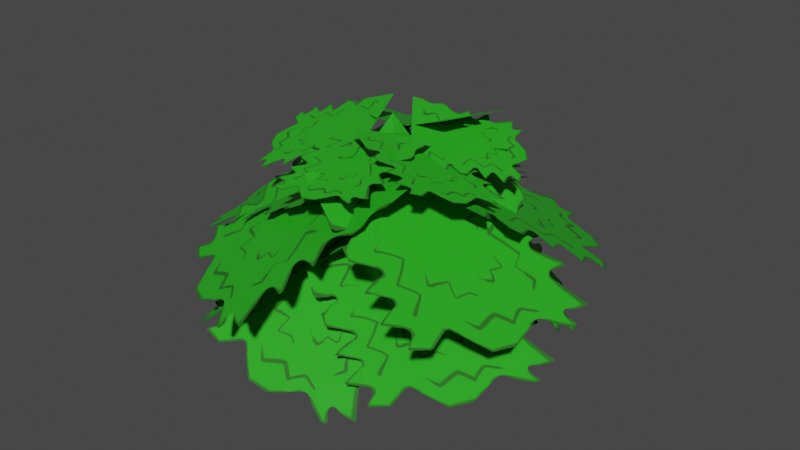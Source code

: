 # Source: bush_a.blend  (saved by Blender 3.6.13; exported with 4.5.12 LTS)
import bpy
from mathutils import Matrix  # noqa: F401  (used for matrix-valued properties, if any)

bpy.ops.wm.read_factory_settings(use_empty=True)
scene = bpy.context.scene
scene.name = 'Scene'

# ---- collections
col_collection = bpy.data.collections.new('Collection'); scene.collection.children.link(col_collection)
col_collection_1 = bpy.data.collections.new('Collection')  # instanced only; not linked into the scene

# ---- images (referenced by path relative to the original .blend; pixels are not part of the script)
import os
ASSET_DIR = os.environ.get("B2B_ASSET_DIR", "")  # directory of the original .blend (textures are referenced by path, not embedded)
HERE = os.path.dirname(os.path.abspath(__file__))  # packed textures are extracted next to this script under _unpacked/

def load_image(name, relpath, width, height, colorspace="sRGB"):
    """Load a texture the original file referenced (path relative to the .blend, or extracted next to this script)."""
    p = next((c for c in (os.path.join(HERE, relpath), os.path.join(ASSET_DIR, relpath)) if relpath and os.path.exists(c)), "")
    if p:
        img = bpy.data.images.load(p, check_existing=True)
        img.name = name
    else:  # same state as the original file: an image datablock whose file is absent (Cycles renders it pink)
        img = bpy.data.images.new(name, width, height)
        img.source = "FILE"
        img.filepath = "//" + (relpath or name)
    img.colorspace_settings.name = colorspace
    return img
img_bush_leaf_tex = load_image('bush_leaf_tex', '_unpacked/bush_leaf_tex.2eb1a146.png', 256, 256, 'sRGB')

# ---- materials (node trees are filled in below, after node groups)
mat_bush_base_mat = bpy.data.materials.new('bush_base_mat')
mat_bush_base_mat.use_backface_culling = True
mat_bush_base_mat.use_transparent_shadow = False
mat_bush_leaflet_mat = bpy.data.materials.new('bush_leaflet_mat')
mat_bush_leaflet_mat.use_backface_culling = True

# ---- material node trees
mat_bush_base_mat.use_nodes = True; mat_bush_base_mat.node_tree.nodes.clear()
_N = mat_bush_base_mat.node_tree.nodes; _L = mat_bush_base_mat.node_tree.links
n0 = _N.new('ShaderNodeBsdfPrincipled'); n0.name = 'Principled BSDF'; n0.location = (10, 300)
n0.distribution = 'GGX'
n0.subsurface_method = 'RANDOM_WALK_SKIN'
n0.inputs[0].default_value = (0.02217, 0.4287, 0.01444, 1.0)
n0.inputs[3].default_value = 1.45
n0.inputs[27].default_value = (0.0, 0.0, 0.0, 1.0)
n0.inputs[28].default_value = 1.0
n1 = _N.new('ShaderNodeOutputMaterial'); n1.name = 'Material Output'; n1.location = (300, 300)
_L.new(n0.outputs[0], n1.inputs[0])
n1.is_active_output = True
mat_bush_leaflet_mat.use_nodes = True; mat_bush_leaflet_mat.node_tree.nodes.clear()
_N = mat_bush_leaflet_mat.node_tree.nodes; _L = mat_bush_leaflet_mat.node_tree.links
n0 = _N.new('ShaderNodeOutputMaterial'); n0.name = 'Material Output'; n0.location = (271, 445)
n1 = _N.new('ShaderNodeBsdfPrincipled'); n1.name = 'Principled BSDF'; n1.location = (-19, 445)
n1.distribution = 'GGX'
n1.subsurface_method = 'RANDOM_WALK_SKIN'
n1.inputs[3].default_value = 1.45
n1.inputs[27].default_value = (0.0, 0.0, 0.0, 1.0)
n1.inputs[28].default_value = 1.0
n2 = _N.new('ShaderNodeTexImage'); n2.name = 'Image Texture'; n2.location = (-309, 425)
n2.image = img_bush_leaf_tex
n3 = _N.new('ShaderNodeMath'); n3.name = 'Math'; n3.location = (0, 0)
n3.hide = True
n3.operation = 'GREATER_THAN'
_L.new(n1.outputs[0], n0.inputs[0])
_L.new(n2.outputs[0], n1.inputs[0])
_L.new(n2.outputs[1], n3.inputs[0])
_L.new(n3.outputs[0], n1.inputs[4])
n0.is_active_output = True

# ---- world
world_world = bpy.data.worlds.new('World'); scene.world = world_world
world_world.use_nodes = True; world_world.node_tree.nodes.clear()
_N = world_world.node_tree.nodes; _L = world_world.node_tree.links
n0 = _N.new('ShaderNodeOutputWorld'); n0.name = 'World Output'; n0.location = (300, 300)
n1 = _N.new('ShaderNodeBackground'); n1.name = 'Background'; n1.location = (10, 300)
n1.inputs[0].default_value = (0.05088, 0.05088, 0.05088, 1.0)
_L.new(n1.outputs[0], n0.inputs[0])
n0.is_active_output = True
world_world.color = (0.05088, 0.05088, 0.05088)
world_world.use_sun_shadow = False
world_world.sun_shadow_jitter_overblur = 0.0

# ---- meshes
me_cube = bpy.data.meshes.new('Cube')
me_cube.from_pydata([(-0.5189, -0.5189, -1.061), (0.0, 0.0, 0.0), (-0.5189, 0.5189, -1.061), (0.0, 0.0, 0.0), (0.5189, -0.5189, -1.061), (0.0, 0.0, 0.0), (0.5189, 0.5189, -1.061), (0.0, 0.0, 0.0)], [], [(0, 1, 3, 2), (2, 3, 7, 6), (6, 7, 5, 4), (4, 5, 1, 0), (2, 6, 4, 0), (7, 3, 1, 5)])
_uv = me_cube.uv_layers.new(name='UVMap')
_uv.uv.foreach_set('vector', [0.375, 0.0, 0.625, 0.0, 0.625, 0.25, 0.375, 0.25, 0.375, 0.25, 0.625, 0.25, 0.625, 0.5, 0.375, 0.5, 0.375, 0.5, 0.625, 0.5, 0.625, 0.75, 0.375, 0.75, 0.375, 0.75, 0.625, 0.75, 0.625, 1.0, 0.375, 1.0, 0.125, 0.5, 0.375, 0.5, 0.375, 0.75, 0.125, 0.75, 0.625, 0.5, 0.875, 0.5, 0.875, 0.75, 0.625, 0.75])
me_cube.materials.append(mat_bush_base_mat)
me_cube.update()
me_plane = bpy.data.meshes.new('Plane')
me_plane.from_pydata([(-0.5629, -0.6009, 0.07925), (0.5629, -0.6009, 0.07925), (-0.5629, 0.5248, 0.07925), (0.5629, 0.5248, 0.07925)], [], [(0, 1, 3, 2)])
_uv = me_plane.uv_layers.new(name='UVMap')
_uv.uv.foreach_set('vector', [0.0, 0.0, 1.0, 0.0, 1.0, 1.0, 0.0, 1.0])
me_plane.materials.append(mat_bush_leaflet_mat)
me_plane.update()
me_plane_001 = bpy.data.meshes.new('Plane.001')
me_plane_001.from_pydata([(-0.5629, -0.6009, 0.07925), (0.5629, -0.6009, 0.07925), (-0.5629, 0.5248, 0.07925), (0.5629, 0.5248, 0.07925)], [], [(0, 1, 3, 2)])
_uv = me_plane_001.uv_layers.new(name='UVMap')
_uv.uv.foreach_set('vector', [0.0, 0.0, 1.0, 0.0, 1.0, 1.0, 0.0, 1.0])
me_plane_001.materials.append(mat_bush_leaflet_mat)
me_plane_001.update()
me_plane_002 = bpy.data.meshes.new('Plane.002')
me_plane_002.from_pydata([(-0.5629, -0.6009, 0.07925), (0.5629, -0.6009, 0.07925), (-0.5629, 0.5248, 0.07925), (0.5629, 0.5248, 0.07925)], [], [(0, 1, 3, 2)])
_uv = me_plane_002.uv_layers.new(name='UVMap')
_uv.uv.foreach_set('vector', [0.0, 0.0, 1.0, 0.0, 1.0, 1.0, 0.0, 1.0])
me_plane_002.materials.append(mat_bush_leaflet_mat)
me_plane_002.update()
me_plane_003 = bpy.data.meshes.new('Plane.003')
me_plane_003.from_pydata([(-0.5629, -0.6009, 0.07925), (0.5629, -0.6009, 0.07925), (-0.5629, 0.5248, 0.07925), (0.5629, 0.5248, 0.07925)], [], [(0, 1, 3, 2)])
_uv = me_plane_003.uv_layers.new(name='UVMap')
_uv.uv.foreach_set('vector', [0.0, 0.0, 1.0, 0.0, 1.0, 1.0, 0.0, 1.0])
me_plane_003.materials.append(mat_bush_leaflet_mat)
me_plane_003.update()
me_plane_004 = bpy.data.meshes.new('Plane.004')
me_plane_004.from_pydata([(-0.5629, -0.6009, 0.07925), (0.5629, -0.6009, 0.07925), (-0.5629, 0.5248, 0.07925), (0.5629, 0.5248, 0.07925)], [], [(0, 1, 3, 2)])
_uv = me_plane_004.uv_layers.new(name='UVMap')
_uv.uv.foreach_set('vector', [0.0, 0.0, 1.0, 0.0, 1.0, 1.0, 0.0, 1.0])
me_plane_004.materials.append(mat_bush_leaflet_mat)
me_plane_004.update()
me_plane_005 = bpy.data.meshes.new('Plane.005')
me_plane_005.from_pydata([(-0.6059, -0.7618, -0.0222), (0.6059, -0.7618, -0.0222), (-0.6059, 0.4501, -0.0222), (0.6059, 0.4501, -0.0222)], [], [(0, 1, 3, 2)])
_uv = me_plane_005.uv_layers.new(name='UVMap')
_uv.uv.foreach_set('vector', [0.0, 0.0, 1.0, 0.0, 1.0, 1.0, 0.0, 1.0])
me_plane_005.materials.append(mat_bush_leaflet_mat)
me_plane_005.update()
me_plane_006 = bpy.data.meshes.new('Plane.006')
me_plane_006.from_pydata([(-0.6059, -0.7618, -0.0222), (0.6059, -0.7618, -0.0222), (-0.6059, 0.4501, -0.0222), (0.6059, 0.4501, -0.0222)], [], [(0, 1, 3, 2)])
_uv = me_plane_006.uv_layers.new(name='UVMap')
_uv.uv.foreach_set('vector', [0.0, 0.0, 1.0, 0.0, 1.0, 1.0, 0.0, 1.0])
me_plane_006.materials.append(mat_bush_leaflet_mat)
me_plane_006.update()
me_plane_007 = bpy.data.meshes.new('Plane.007')
me_plane_007.from_pydata([(-0.6059, -0.7618, -0.0222), (0.6059, -0.7618, -0.0222), (-0.6059, 0.4501, -0.0222), (0.6059, 0.4501, -0.0222)], [], [(0, 1, 3, 2)])
_uv = me_plane_007.uv_layers.new(name='UVMap')
_uv.uv.foreach_set('vector', [0.0, 0.0, 1.0, 0.0, 1.0, 1.0, 0.0, 1.0])
me_plane_007.materials.append(mat_bush_leaflet_mat)
me_plane_007.update()
me_plane_008 = bpy.data.meshes.new('Plane.008')
me_plane_008.from_pydata([(-0.6059, -0.7618, -0.0222), (0.6059, -0.7618, -0.0222), (-0.6059, 0.4501, -0.0222), (0.6059, 0.4501, -0.0222)], [], [(0, 1, 3, 2)])
_uv = me_plane_008.uv_layers.new(name='UVMap')
_uv.uv.foreach_set('vector', [0.0, 0.0, 1.0, 0.0, 1.0, 1.0, 0.0, 1.0])
me_plane_008.materials.append(mat_bush_leaflet_mat)
me_plane_008.update()
me_plane_009 = bpy.data.meshes.new('Plane.009')
me_plane_009.from_pydata([(-0.6059, -0.7618, -0.0222), (0.6059, -0.7618, -0.0222), (-0.6059, 0.4501, -0.0222), (0.6059, 0.4501, -0.0222)], [], [(0, 1, 3, 2)])
_uv = me_plane_009.uv_layers.new(name='UVMap')
_uv.uv.foreach_set('vector', [0.0, 0.0, 1.0, 0.0, 1.0, 1.0, 0.0, 1.0])
me_plane_009.materials.append(mat_bush_leaflet_mat)
me_plane_009.update()
me_plane_010 = bpy.data.meshes.new('Plane.010')
me_plane_010.from_pydata([(-0.6059, -0.7618, -0.0222), (0.6059, -0.7618, -0.0222), (-0.6059, 0.4501, -0.0222), (0.6059, 0.4501, -0.0222)], [], [(0, 1, 3, 2)])
_uv = me_plane_010.uv_layers.new(name='UVMap')
_uv.uv.foreach_set('vector', [0.0, 0.0, 1.0, 0.0, 1.0, 1.0, 0.0, 1.0])
me_plane_010.materials.append(mat_bush_leaflet_mat)
me_plane_010.update()
me_plane_011 = bpy.data.meshes.new('Plane.011')
me_plane_011.from_pydata([(-0.6059, -0.7618, -0.0222), (0.6059, -0.7618, -0.0222), (-0.6059, 0.4501, -0.0222), (0.6059, 0.4501, -0.0222)], [], [(0, 1, 3, 2)])
_uv = me_plane_011.uv_layers.new(name='UVMap')
_uv.uv.foreach_set('vector', [0.0, 0.0, 1.0, 0.0, 1.0, 1.0, 0.0, 1.0])
me_plane_011.materials.append(mat_bush_leaflet_mat)
me_plane_011.update()
me_plane_012 = bpy.data.meshes.new('Plane.012')
me_plane_012.from_pydata([(-0.6059, -0.7618, -0.0222), (0.6059, -0.7618, -0.0222), (-0.6059, 0.4501, -0.0222), (0.6059, 0.4501, -0.0222)], [], [(0, 1, 3, 2)])
_uv = me_plane_012.uv_layers.new(name='UVMap')
_uv.uv.foreach_set('vector', [0.0, 0.0, 1.0, 0.0, 1.0, 1.0, 0.0, 1.0])
me_plane_012.materials.append(mat_bush_leaflet_mat)
me_plane_012.update()
me_plane_013 = bpy.data.meshes.new('Plane.013')
me_plane_013.from_pydata([(-0.6059, -0.7618, -0.0222), (0.6059, -0.7618, -0.0222), (-0.6059, 0.4501, -0.0222), (0.6059, 0.4501, -0.0222)], [], [(0, 1, 3, 2)])
_uv = me_plane_013.uv_layers.new(name='UVMap')
_uv.uv.foreach_set('vector', [0.0, 0.0, 1.0, 0.0, 1.0, 1.0, 0.0, 1.0])
me_plane_013.materials.append(mat_bush_leaflet_mat)
me_plane_013.update()
me_plane_014 = bpy.data.meshes.new('Plane.014')
me_plane_014.from_pydata([(-0.6059, -0.7618, -0.0222), (0.6059, -0.7618, -0.0222), (-0.6059, 0.4501, -0.0222), (0.6059, 0.4501, -0.0222)], [], [(0, 1, 3, 2)])
_uv = me_plane_014.uv_layers.new(name='UVMap')
_uv.uv.foreach_set('vector', [0.0, 0.0, 1.0, 0.0, 1.0, 1.0, 0.0, 1.0])
me_plane_014.materials.append(mat_bush_leaflet_mat)
me_plane_014.update()
me_plane_015 = bpy.data.meshes.new('Plane.015')
me_plane_015.from_pydata([(-0.6059, -0.7618, -0.0222), (0.6059, -0.7618, -0.0222), (-0.6059, 0.4501, -0.0222), (0.6059, 0.4501, -0.0222)], [], [(0, 1, 3, 2)])
_uv = me_plane_015.uv_layers.new(name='UVMap')
_uv.uv.foreach_set('vector', [0.0, 0.0, 1.0, 0.0, 1.0, 1.0, 0.0, 1.0])
me_plane_015.materials.append(mat_bush_leaflet_mat)
me_plane_015.update()

# ---- objects
ob_islandinsertref = bpy.data.objects.new('IslandInsertRef', None)
ob_bush_base = bpy.data.objects.new('Bush_Base', me_cube)
ob_leaf_plane_001 = bpy.data.objects.new('leaf_plane.001', me_plane)
ob_leaf_plane_002 = bpy.data.objects.new('leaf_plane.002', me_plane_001)
ob_leaf_plane_003 = bpy.data.objects.new('leaf_plane.003', me_plane_002)
ob_leaf_plane_004 = bpy.data.objects.new('leaf_plane.004', me_plane_003)
ob_leaf_plane_005 = bpy.data.objects.new('leaf_plane.005', me_plane_004)
ob_leaf_plane_006 = bpy.data.objects.new('leaf_plane.006', me_plane_005)
ob_leaf_plane_007 = bpy.data.objects.new('leaf_plane.007', me_plane_006)
ob_leaf_plane_008 = bpy.data.objects.new('leaf_plane.008', me_plane_007)
ob_leaf_plane_009 = bpy.data.objects.new('leaf_plane.009', me_plane_008)
ob_leaf_plane_010 = bpy.data.objects.new('leaf_plane.010', me_plane_009)
ob_leaf_plane_011 = bpy.data.objects.new('leaf_plane.011', me_plane_010)
ob_leaf_plane_012 = bpy.data.objects.new('leaf_plane.012', me_plane_011)
ob_leaf_plane_013 = bpy.data.objects.new('leaf_plane.013', me_plane_012)
ob_leaf_plane_014 = bpy.data.objects.new('leaf_plane.014', me_plane_013)
ob_leaf_plane_015 = bpy.data.objects.new('leaf_plane.015', me_plane_014)
ob_leaf_plane = bpy.data.objects.new('leaf_plane', me_plane_015)

# ---- transforms, parenting, visibility, modifiers, constraints
ob_islandinsertref.location = (0.0, 0.0, 0.0)
ob_islandinsertref.hide_render = True
ob_islandinsertref.instance_type = 'COLLECTION'
ob_bush_base.location = (0.0, 0.0, 1.117)
ob_leaf_plane_001.parent = ob_bush_base
ob_leaf_plane_001.matrix_parent_inverse = Matrix(((1.0, -0.0, 0.0, -0.0), (-0.0, 1.0, -0.0, 0.0), (0.0, -0.0, 1.0, -1.117), (-0.0, 0.0, -0.0, 1.0)))
ob_leaf_plane_001.location = (0.0, -0.5008, 0.1632)
ob_leaf_plane_001.rotation_euler = (0.567, 0.1695, 0.04315)
ob_leaf_plane_002.parent = ob_bush_base
ob_leaf_plane_002.matrix_parent_inverse = Matrix(((1.0, -0.0, 0.0, -0.0), (-0.0, 1.0, -0.0, 0.0), (0.0, -0.0, 1.0, -1.117), (-0.0, 0.0, -0.0, 1.0)))
ob_leaf_plane_002.location = (0.4278, -0.2604, 0.1632)
ob_leaf_plane_002.rotation_euler = (0.4684, -0.01575, 1.041)
ob_leaf_plane_003.parent = ob_bush_base
ob_leaf_plane_003.matrix_parent_inverse = Matrix(((1.0, -0.0, 0.0, -0.0), (-0.0, 1.0, -0.0, 0.0), (0.0, -0.0, 1.0, -1.117), (-0.0, 0.0, -0.0, 1.0)))
ob_leaf_plane_003.location = (0.3043, 0.3978, 0.1632)
ob_leaf_plane_003.rotation_euler = (0.5765, -0.1304, 2.44)
ob_leaf_plane_004.parent = ob_bush_base
ob_leaf_plane_004.matrix_parent_inverse = Matrix(((1.0, -0.0, 0.0, -0.0), (-0.0, 1.0, -0.0, 0.0), (0.0, -0.0, 1.0, -1.117), (-0.0, 0.0, -0.0, 1.0)))
ob_leaf_plane_004.location = (-0.3565, 0.3518, 0.1632)
ob_leaf_plane_004.rotation_euler = (0.5701, 0.1195, 3.98)
ob_leaf_plane_005.parent = ob_bush_base
ob_leaf_plane_005.matrix_parent_inverse = Matrix(((1.0, -0.0, 0.0, -0.0), (-0.0, 1.0, -0.0, 0.0), (0.0, -0.0, 1.0, -1.117), (-0.0, 0.0, -0.0, 1.0)))
ob_leaf_plane_005.location = (-0.4295, -0.2576, 0.1632)
ob_leaf_plane_005.rotation_euler = (0.5997, -0.1238, 5.183)
ob_leaf_plane_006.parent = ob_bush_base
ob_leaf_plane_006.matrix_parent_inverse = Matrix(((1.0, -0.0, 0.0, -0.0), (-0.0, 1.0, -0.0, 0.0), (0.0, -0.0, 1.0, -1.117), (-0.0, 0.0, -0.0, 1.0)))
ob_leaf_plane_006.location = (-0.2359, -0.4418, 0.6823)
ob_leaf_plane_006.rotation_euler = (0.5855, -0.0952, 5.741)
ob_leaf_plane_007.parent = ob_bush_base
ob_leaf_plane_007.matrix_parent_inverse = Matrix(((1.0, -0.0, 0.0, -0.0), (-0.0, 1.0, -0.0, 0.0), (0.0, -0.0, 1.0, -1.117), (-0.0, 0.0, -0.0, 1.0)))
ob_leaf_plane_007.location = (-0.5005, 0.01758, 0.6823)
ob_leaf_plane_007.rotation_euler = (0.5018, 0.1727, 4.708)
ob_leaf_plane_008.parent = ob_bush_base
ob_leaf_plane_008.matrix_parent_inverse = Matrix(((1.0, -0.0, 0.0, -0.0), (-0.0, 1.0, -0.0, 0.0), (0.0, -0.0, 1.0, -1.117), (-0.0, 0.0, -0.0, 1.0)))
ob_leaf_plane_008.location = (-0.1956, 0.4611, 0.6823)
ob_leaf_plane_008.rotation_euler = (0.58, 0.04067, 3.552)
ob_leaf_plane_009.parent = ob_bush_base
ob_leaf_plane_009.matrix_parent_inverse = Matrix(((1.0, -0.0, 0.0, -0.0), (-0.0, 1.0, -0.0, 0.0), (0.0, -0.0, 1.0, -1.117), (-0.0, 0.0, -0.0, 1.0)))
ob_leaf_plane_009.location = (0.357, 0.3513, 0.6823)
ob_leaf_plane_009.rotation_euler = (0.4939, 0.1096, 2.375)
ob_leaf_plane_010.parent = ob_bush_base
ob_leaf_plane_010.matrix_parent_inverse = Matrix(((1.0, -0.0, 0.0, -0.0), (-0.0, 1.0, -0.0, 0.0), (0.0, -0.0, 1.0, -1.117), (-0.0, 0.0, -0.0, 1.0)))
ob_leaf_plane_010.location = (0.4718, -0.1681, 0.6823)
ob_leaf_plane_010.rotation_euler = (0.5088, 0.1078, 1.24)
ob_leaf_plane_011.parent = ob_bush_base
ob_leaf_plane_011.matrix_parent_inverse = Matrix(((1.0, -0.0, 0.0, -0.0), (-0.0, 1.0, -0.0, 0.0), (0.0, -0.0, 1.0, -1.117), (-0.0, 0.0, -0.0, 1.0)))
ob_leaf_plane_011.location = (0.3108, -0.117, 0.9891)
ob_leaf_plane_011.rotation_euler = (0.2147, 0.2955, 1.22)
ob_leaf_plane_011.scale = (0.5366, 0.5366, 0.5366)
ob_leaf_plane_012.parent = ob_bush_base
ob_leaf_plane_012.matrix_parent_inverse = Matrix(((1.0, -0.0, 0.0, -0.0), (-0.0, 1.0, -0.0, 0.0), (0.0, -0.0, 1.0, -1.117), (-0.0, 0.0, -0.0, 1.0)))
ob_leaf_plane_012.location = (0.02015, -0.3315, 0.9891)
ob_leaf_plane_012.rotation_euler = (0.2024, -0.1422, 0.08958)
ob_leaf_plane_012.scale = (0.5366, 0.5366, 0.5366)
ob_leaf_plane_013.parent = ob_bush_base
ob_leaf_plane_013.matrix_parent_inverse = Matrix(((1.0, -0.0, 0.0, -0.0), (-0.0, 1.0, -0.0, 0.0), (0.0, -0.0, 1.0, -1.117), (-0.0, 0.0, -0.0, 1.0)))
ob_leaf_plane_013.location = (-0.3095, -0.1204, 0.9891)
ob_leaf_plane_013.rotation_euler = (0.2894, 0.1878, -1.208)
ob_leaf_plane_013.scale = (0.5366, 0.5366, 0.5366)
ob_leaf_plane_014.parent = ob_bush_base
ob_leaf_plane_014.matrix_parent_inverse = Matrix(((1.0, -0.0, 0.0, -0.0), (-0.0, 1.0, -0.0, 0.0), (0.0, -0.0, 1.0, -1.117), (-0.0, 0.0, -0.0, 1.0)))
ob_leaf_plane_014.location = (-0.1654, 0.3559, 0.9254)
ob_leaf_plane_014.rotation_euler = (0.1545, -0.3686, -2.104)
ob_leaf_plane_014.scale = (0.5366, 0.5366, 0.5366)
ob_leaf_plane_015.parent = ob_bush_base
ob_leaf_plane_015.matrix_parent_inverse = Matrix(((1.0, -0.0, 0.0, -0.0), (-0.0, 1.0, -0.0, 0.0), (0.0, -0.0, 1.0, -1.117), (-0.0, 0.0, -0.0, 1.0)))
ob_leaf_plane_015.location = (0.02649, 0.3311, 0.9891)
ob_leaf_plane_015.rotation_euler = (0.1346, 0.3673, -3.256)
ob_leaf_plane_015.scale = (0.5366, 0.5366, 0.5366)
ob_leaf_plane.parent = ob_bush_base
ob_leaf_plane.matrix_parent_inverse = Matrix(((1.0, -0.0, 0.0, -0.0), (-0.0, 1.0, -0.0, 0.0), (0.0, -0.0, 1.0, -1.117), (-0.0, 0.0, -0.0, 1.0)))
ob_leaf_plane.location = (0.2656, 0.1994, 0.9891)
ob_leaf_plane.rotation_euler = (0.2529, -0.1798, -4.047)
ob_leaf_plane.scale = (0.5366, 0.5366, 0.5366)
ob_islandinsertref.instance_collection = col_collection

# ---- collection membership
col_collection.objects.link(ob_islandinsertref)
col_collection.objects.link(ob_bush_base)
col_collection.objects.link(ob_leaf_plane_001)
col_collection.objects.link(ob_leaf_plane_002)
col_collection.objects.link(ob_leaf_plane_003)
col_collection.objects.link(ob_leaf_plane_004)
col_collection.objects.link(ob_leaf_plane_005)
col_collection.objects.link(ob_leaf_plane_006)
col_collection.objects.link(ob_leaf_plane_007)
col_collection.objects.link(ob_leaf_plane_008)
col_collection.objects.link(ob_leaf_plane_009)
col_collection.objects.link(ob_leaf_plane_010)
col_collection.objects.link(ob_leaf_plane_011)
col_collection.objects.link(ob_leaf_plane_012)
col_collection.objects.link(ob_leaf_plane_013)
col_collection.objects.link(ob_leaf_plane_014)
col_collection.objects.link(ob_leaf_plane_015)
col_collection.objects.link(ob_leaf_plane)

# ---- scene / render settings (as saved in the file)
scene.frame_start = 1; scene.frame_end = 250; scene.frame_set(1)
scene.render.engine = 'BLENDER_EEVEE_NEXT'
scene.cycles.sampling_pattern = 'TABULATED_SOBOL'
scene.cycles.use_light_tree = False
scene.view_settings.view_transform = 'Filmic'
bpy.context.view_layer.update()

# ---- added for rendering (the .blend has no active camera and no usable light): camera, sun
cam_auto = bpy.data.cameras.new('AutoCamera')
cam_auto.lens = 50.0
cam_auto.sensor_width = 36.0
cam_auto.clip_end = 1000.0
ob_auto_camera = bpy.data.objects.new('AutoCamera', cam_auto)
scene.collection.objects.link(ob_auto_camera)
ob_auto_camera.location = (3.56693, -4.22166, 3.27661)
ob_auto_camera.rotation_euler = (1.09748, -7.21219e-08, 0.694738)
scene.camera = ob_auto_camera
light_auto_sun = bpy.data.lights.new('AutoSun', 'SUN')
light_auto_sun.energy = 3.0
light_auto_sun.angle = 0.0523599
ob_auto_sun = bpy.data.objects.new('AutoSun', light_auto_sun)
scene.collection.objects.link(ob_auto_sun)
ob_auto_sun.rotation_euler = (0.872665, 0.174533, 0.523599)
bpy.context.view_layer.update()
